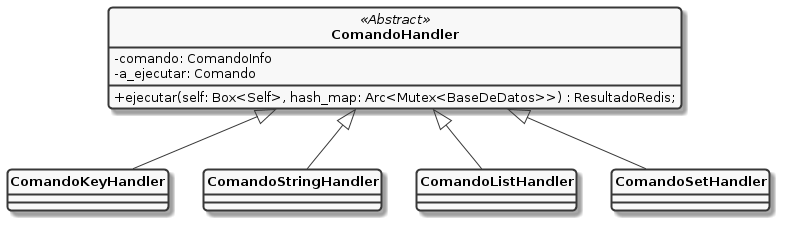

The diagram above was rendered by PlantUML. Its source (embedded in the PNG):
@startuml
hide circle
skinparam classAttributeIconSize 0
skinparam classNameBold true
skinparam monochrome true
skinparam roundCorner 8
skinparam defaultFontSize 13
skinparam classFontStyle Bold
skinparam defaultFontName Impact

class ComandoHandler ##[bold] {
    -comando: ComandoInfo
    -a_ejecutar: Comando
    +ejecutar(self: Box<Self>, hash_map: Arc<Mutex<BaseDeDatos>>) : ResultadoRedis;
}

class ComandoKeyHandler ##[bold] {}
class ComandoStringHandler ##[bold] {}
class ComandoListHandler ##[bold] {}
class ComandoSetHandler ##[bold] {}

ComandoHandler <<Abstract>>
ComandoHandler <|-- ComandoKeyHandler
ComandoHandler <|-- ComandoListHandler
ComandoHandler <|-- ComandoStringHandler
ComandoHandler <|-- ComandoSetHandler
@enduml